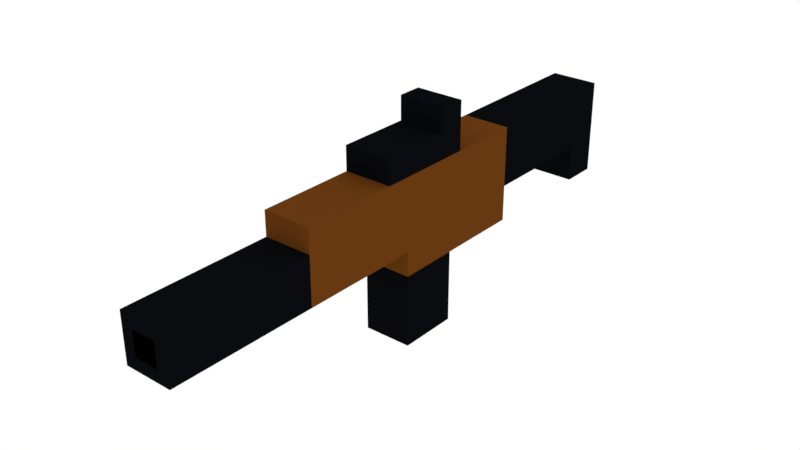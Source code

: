# Source: AK47.blend  (saved by Blender 2.79.0; exported with 4.5.12 LTS)
import bpy
from mathutils import Matrix  # noqa: F401  (used for matrix-valued properties, if any)

bpy.ops.wm.read_factory_settings(use_empty=True)
scene = bpy.context.scene
scene.name = 'Scene'

# ---- collections
col_collection_1 = bpy.data.collections.new('Collection 1'); scene.collection.children.link(col_collection_1)

# ---- materials (node trees are filled in below, after node groups)
mat_black = bpy.data.materials.new('BLACK')
mat_black.alpha_threshold = 0.0
mat_black.roughness = 0.5
mat_black.line_color = (0.0, 0.0, 0.0, 1.0)
mat_dark_grey = bpy.data.materials.new('DARK_GREY')
mat_dark_grey.alpha_threshold = 0.0
mat_dark_grey.roughness = 0.5
mat_dark_grey.line_color = (0.0, 0.0, 0.0, 1.0)
mat_black_001 = bpy.data.materials.new('BLACK.001')
mat_black_001.alpha_threshold = 0.0
mat_black_001.roughness = 0.5

# ---- material node trees
mat_black.use_nodes = True; mat_black.node_tree.nodes.clear()
_N = mat_black.node_tree.nodes; _L = mat_black.node_tree.links
n0 = _N.new('ShaderNodeOutputMaterial'); n0.name = 'Material Output'; n0.location = (300, 300)
n1 = _N.new('ShaderNodeBsdfDiffuse'); n1.name = 'Diffuse BSDF'; n1.location = (10, 300)
n1.inputs[0].default_value = (0.1329, 0.04039, 0.005798, 1.0)
_L.new(n1.outputs[0], n0.inputs[0])
n0.is_active_output = True
mat_dark_grey.use_nodes = True; mat_dark_grey.node_tree.nodes.clear()
_N = mat_dark_grey.node_tree.nodes; _L = mat_dark_grey.node_tree.links
n0 = _N.new('ShaderNodeOutputMaterial'); n0.name = 'Material Output'; n0.location = (300, 300)
n1 = _N.new('ShaderNodeBsdfDiffuse'); n1.name = 'Diffuse BSDF'; n1.location = (10, 300)
n1.inputs[0].default_value = (0.003461, 0.00365, 0.004655, 1.0)
_L.new(n1.outputs[0], n0.inputs[0])
n0.is_active_output = True
mat_black_001.use_nodes = True; mat_black_001.node_tree.nodes.clear()
_N = mat_black_001.node_tree.nodes; _L = mat_black_001.node_tree.links
n0 = _N.new('ShaderNodeOutputMaterial'); n0.name = 'Material Output'; n0.location = (300, 300)
n1 = _N.new('ShaderNodeBsdfDiffuse'); n1.name = 'Diffuse BSDF'; n1.location = (10, 300)
n1.inputs[0].default_value = (0.0, 0.0, 0.0, 1.0)
_L.new(n1.outputs[0], n0.inputs[0])
n0.is_active_output = True

# ---- world
world_world = bpy.data.worlds.new('World'); scene.world = world_world
world_world.use_nodes = True; world_world.node_tree.nodes.clear()
_N = world_world.node_tree.nodes; _L = world_world.node_tree.links
n0 = _N.new('ShaderNodeOutputWorld'); n0.name = 'World Output'; n0.location = (300, 300)
n1 = _N.new('ShaderNodeBackground'); n1.name = 'Background'; n1.location = (10, 300)
n1.inputs[0].default_value = (1.0, 1.0, 1.0, 1.0)
_L.new(n1.outputs[0], n0.inputs[0])
n0.is_active_output = True
world_world.color = (0.05088, 0.05088, 0.05088)
world_world.use_sun_shadow = False
world_world.sun_shadow_jitter_overblur = 0.0
world_world.cycles.sampling_method = 'MANUAL'

# ---- meshes
me_cube_001 = bpy.data.meshes.new('Cube.001')
me_cube_001.from_pydata([(-0.2, 0.3, -0.4308), (-0.2, 0.3, -0.1308), (-0.2, 1.6, 0.3692), (-0.2, 1.3, -0.1308), (-0.2, 1.6, -0.4308), (-0.2, 1.3, -0.4308), (-0.2, -0.3, 0.3692), (-0.2, -0.4, -0.4308), (-0.2, -1.9, 0.3692), (-0.2, -1.1, 0.3692), (-0.2, -0.9, -0.2308), (-0.2, -0.5, 0.5692), (-0.2, -1.9, 0.1692), (-0.2, -1.1, 0.5692), (-0.2, -0.3, 0.7692), (-0.2, -0.5, 0.7692), (-0.2, -1.9, -0.2308), (-0.2, -0.4, -1.031), (-0.2, -0.9, -1.031), (-0.2, -3.1, 0.1692), (-0.2, -3.1, -0.2308), (0.0, 0.3, -0.4308), (0.0, 0.3, -0.1308), (0.0, 1.6, 0.3692), (0.0, -1.1, 0.5692), (0.0, 1.3, -0.1308), (-2.384e-07, -1.9, 0.1692), (0.0, 1.6, -0.4308), (0.0, 1.3, -0.4308), (0.0, -0.4, -0.4308), (0.0, -0.3, 0.3692), (-2.384e-07, -1.9, -0.2308), (0.0, -0.9, -1.031), (-2.384e-07, -1.9, 0.3692), (0.0, -0.5, 0.5692), (0.0, -0.3, 0.7692), (0.0, -0.5, 0.7692), (0.0, -0.9, -0.2308), (0.0, -0.4, -1.031), (0.0, -1.1, 0.3692), (-2.384e-07, -3.1, 0.1692), (-2.384e-07, -3.1, -0.2308), (-0.2, 1.3, 0.3692), (0.0, 1.3, 0.3692), (-0.2, 0.3, 0.3692), (0.0, 0.3, 0.3692), (-2.384e-07, -3.1, 0.06923), (-2.384e-07, -3.1, -0.1308), (-0.1, -3.1, -0.1308), (-0.1, -3.1, 0.06923), (-0.2, -0.9, -0.4308), (0.0, -0.9, -0.4308)], [], [(21, 29, 7, 0), (33, 8, 12, 26), (26, 12, 19, 40), (22, 1, 3, 25), (28, 5, 4, 27), (25, 3, 5, 28), (39, 9, 8, 33), (24, 13, 9, 39), (35, 14, 15, 36), (6, 9, 13, 11, 15, 14), (34, 11, 13, 24), (40, 19, 20, 41, 47, 48, 49, 46), (12, 16, 20, 19), (16, 31, 41, 20), (6, 30, 45, 44), (7, 29, 38, 17), (10, 37, 31, 16), (17, 38, 32, 18), (18, 32, 51, 50), (11, 34, 36, 15), (2, 23, 27, 4), (0, 1, 22, 21), (6, 14, 35, 30), (18, 50, 7, 17), (3, 42, 2, 4, 5), (42, 43, 23, 2), (1, 44, 42, 3), (44, 45, 43, 42), (46, 49, 48, 47), (50, 51, 37, 10), (7, 50, 10, 16, 12, 8, 9, 6, 44, 1, 0)])
me_cube_001.polygons.foreach_set('material_index', [0, 0, 1, 1, 1, 1, 0, 1, 1, 1, 1, 1, 1, 1, 0, 1, 0, 1, 1, 1, 1, 0, 1, 1, 1, 1, 1, 1, 2, 0, 0])
_ca = me_cube_001.color_attributes.new('Col', 'BYTE_COLOR', 'CORNER')
_ca.data.foreach_set('color', [1.0, 1.0, 1.0, 1.0, 1.0, 1.0, 1.0, 1.0, 1.0, 1.0, 1.0, 1.0, 1.0, 1.0, 1.0, 1.0, 1.0, 1.0, 1.0, 1.0, 1.0, 1.0, 1.0, 1.0, 1.0, 1.0, 1.0, 1.0, 1.0, 1.0, 1.0, 1.0, 1.0, 1.0, 1.0, 1.0, 1.0, 1.0, 1.0, 1.0, 1.0, 1.0, 1.0, 1.0, 1.0, 1.0, 1.0, 1.0, 1.0, 1.0, 1.0, 1.0, 1.0, 1.0, 1.0, 1.0, 1.0, 1.0, 1.0, 1.0, 1.0, 1.0, 1.0, 1.0, 1.0, 1.0, 1.0, 1.0, 1.0, 1.0, 1.0, 1.0, 1.0, 1.0, 1.0, 1.0, 1.0, 1.0, 1.0, 1.0, 1.0, 1.0, 1.0, 1.0, 1.0, 1.0, 1.0, 1.0, 1.0, 1.0, 1.0, 1.0, 1.0, 1.0, 1.0, 1.0, 1.0, 1.0, 1.0, 1.0, 1.0, 1.0, 1.0, 1.0, 1.0, 1.0, 1.0, 1.0, 1.0, 1.0, 1.0, 1.0, 1.0, 1.0, 1.0, 1.0, 1.0, 1.0, 1.0, 1.0, 1.0, 1.0, 1.0, 1.0, 1.0, 1.0, 1.0, 1.0, 1.0, 1.0, 1.0, 1.0, 1.0, 1.0, 1.0, 1.0, 1.0, 1.0, 1.0, 1.0, 1.0, 1.0, 1.0, 1.0, 1.0, 1.0, 1.0, 1.0, 1.0, 1.0, 1.0, 1.0, 1.0, 1.0, 1.0, 1.0, 1.0, 1.0, 1.0, 1.0, 1.0, 1.0, 1.0, 1.0, 1.0, 1.0, 1.0, 1.0, 1.0, 1.0, 1.0, 1.0, 1.0, 1.0, 1.0, 1.0, 1.0, 1.0, 1.0, 1.0, 1.0, 1.0, 1.0, 1.0, 1.0, 1.0, 1.0, 1.0, 1.0, 1.0, 1.0, 1.0, 1.0, 1.0, 1.0, 1.0, 1.0, 1.0, 1.0, 1.0, 1.0, 1.0, 1.0, 1.0, 1.0, 1.0, 1.0, 1.0, 1.0, 1.0, 1.0, 1.0, 1.0, 1.0, 1.0, 1.0, 1.0, 1.0, 1.0, 1.0, 1.0, 1.0, 1.0, 1.0, 1.0, 1.0, 1.0, 1.0, 1.0, 1.0, 1.0, 1.0, 1.0, 1.0, 1.0, 1.0, 1.0, 1.0, 1.0, 1.0, 1.0, 1.0, 1.0, 1.0, 1.0, 1.0, 1.0, 1.0, 1.0, 1.0, 1.0, 1.0, 1.0, 1.0, 1.0, 1.0, 1.0, 1.0, 1.0, 1.0, 1.0, 1.0, 1.0, 1.0, 1.0, 1.0, 1.0, 1.0, 1.0, 1.0, 1.0, 1.0, 1.0, 1.0, 1.0, 1.0, 1.0, 1.0, 1.0, 1.0, 1.0, 1.0, 1.0, 1.0, 1.0, 1.0, 1.0, 1.0, 1.0, 1.0, 1.0, 1.0, 1.0, 1.0, 1.0, 1.0, 1.0, 1.0, 1.0, 1.0, 1.0, 1.0, 1.0, 1.0, 1.0, 1.0, 1.0, 1.0, 1.0, 1.0, 1.0, 1.0, 1.0, 1.0, 1.0, 1.0, 1.0, 1.0, 1.0, 1.0, 1.0, 1.0, 1.0, 1.0, 1.0, 1.0, 1.0, 1.0, 1.0, 1.0, 1.0, 1.0, 1.0, 1.0, 1.0, 1.0, 1.0, 1.0, 1.0, 1.0, 1.0, 1.0, 1.0, 1.0, 1.0, 1.0, 1.0, 1.0, 1.0, 1.0, 1.0, 1.0, 1.0, 1.0, 1.0, 1.0, 1.0, 1.0, 1.0, 1.0, 1.0, 1.0, 1.0, 1.0, 1.0, 1.0, 1.0, 1.0, 1.0, 1.0, 1.0, 1.0, 1.0, 1.0, 1.0, 1.0, 1.0, 1.0, 1.0, 1.0, 1.0, 1.0, 1.0, 1.0, 1.0, 1.0, 1.0, 1.0, 1.0, 1.0, 1.0, 1.0, 1.0, 1.0, 1.0, 1.0, 1.0, 1.0, 1.0, 1.0, 1.0, 1.0, 1.0, 1.0, 1.0, 1.0, 1.0, 1.0, 1.0, 1.0, 1.0, 1.0, 1.0, 1.0, 1.0, 1.0, 1.0, 1.0, 1.0, 1.0, 1.0, 1.0, 1.0, 1.0, 1.0, 1.0, 1.0, 1.0, 1.0, 1.0, 1.0, 1.0, 1.0, 1.0, 1.0, 1.0, 1.0, 1.0, 1.0, 1.0, 1.0, 1.0, 1.0, 1.0, 1.0, 1.0, 1.0, 1.0, 1.0, 1.0, 1.0, 1.0, 1.0, 1.0, 1.0, 1.0, 1.0, 1.0, 1.0, 1.0, 1.0, 1.0, 1.0, 1.0, 1.0, 1.0, 1.0, 1.0, 1.0, 1.0, 1.0, 1.0, 1.0, 1.0, 1.0, 1.0, 1.0, 1.0, 1.0, 1.0, 1.0, 1.0, 1.0, 1.0, 1.0, 1.0, 1.0, 1.0, 1.0, 1.0, 1.0, 1.0, 1.0, 1.0, 1.0, 1.0, 1.0, 1.0, 1.0, 1.0, 1.0, 1.0, 1.0, 1.0, 1.0, 1.0, 1.0, 1.0, 1.0, 1.0, 1.0, 1.0, 1.0, 1.0, 1.0, 1.0, 1.0, 1.0, 1.0, 1.0, 1.0, 1.0, 1.0, 1.0, 1.0, 1.0, 1.0, 1.0, 1.0, 1.0, 1.0, 1.0, 1.0, 1.0, 1.0, 1.0, 1.0, 1.0, 1.0, 1.0, 1.0, 1.0, 1.0, 1.0, 1.0, 1.0, 1.0, 1.0, 1.0, 1.0, 1.0, 1.0])
me_cube_001.materials.append(mat_black)
me_cube_001.materials.append(mat_dark_grey)
me_cube_001.materials.append(mat_black_001)
me_cube_001.use_remesh_preserve_volume = False
me_cube_001.use_remesh_preserve_attributes = False
me_cube_001.use_mirror_vertex_groups = False
me_cube_001.update()

# ---- objects
ob_cube_001 = bpy.data.objects.new('Cube.001', me_cube_001)

# ---- transforms, parenting, visibility, modifiers, constraints
ob_cube_001.location = (0.0, 0.0, 0.0)
ob_cube_001.lineart.crease_threshold = 0.0
_m = ob_cube_001.modifiers.new('Mirror', 'MIRROR')

# ---- collection membership
col_collection_1.objects.link(ob_cube_001)

# ---- scene / render settings (as saved in the file)
scene.frame_start = 1; scene.frame_end = 250; scene.frame_set(1)
scene.render.engine = 'CYCLES'
scene.render.resolution_percentage = 50
scene.render.dither_intensity = 0.0
scene.cycles.use_denoising = False
scene.cycles.samples = 128
scene.cycles.sampling_pattern = 'TABULATED_SOBOL'
scene.cycles.use_adaptive_sampling = False
scene.cycles.use_light_tree = False
scene.cycles.blur_glossy = 0.0
scene.cycles.sample_clamp_indirect = 0.0
scene.view_settings.view_transform = 'Standard'
bpy.context.view_layer.update()

# ---- added for rendering (the .blend has no active camera): camera
cam_auto = bpy.data.cameras.new('AutoCamera')
cam_auto.lens = 50.0
cam_auto.sensor_width = 36.0
cam_auto.clip_end = 1000.0
ob_auto_camera = bpy.data.objects.new('AutoCamera', cam_auto)
scene.collection.objects.link(ob_auto_camera)
ob_auto_camera.location = (4.67124, -6.35549, 3.60622)
ob_auto_camera.rotation_euler = (1.09748, -7.21219e-08, 0.694738)
scene.camera = ob_auto_camera
bpy.context.view_layer.update()
